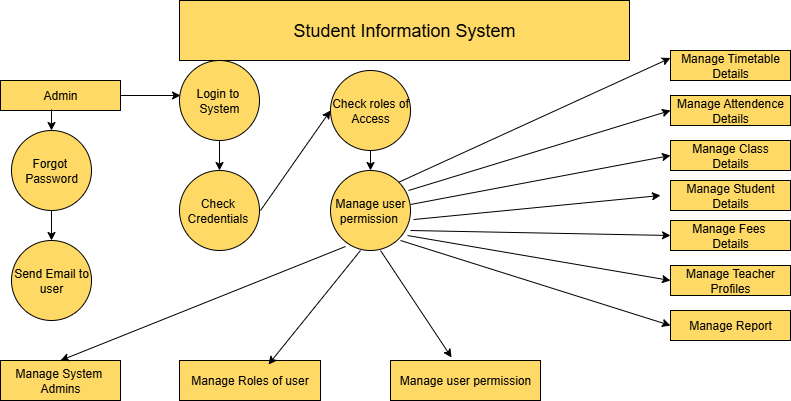

The diagram above was exported from draw.io. Its source (the exported page's mxGraphModel, read from the mxfile embedded in the PNG):
<mxGraphModel dx="872" dy="439" grid="1" gridSize="10" guides="1" tooltips="1" connect="1" arrows="1" fold="1" page="1" pageScale="1" pageWidth="827" pageHeight="1169" math="0" shadow="0">
  <root>
    <mxCell id="0" />
    <mxCell id="1" parent="0" />
    <mxCell id="k_9Gmj_nCh-6bJQpZain-1" value="&lt;font style=&quot;font-size: 18px;&quot;&gt;Student Information System&lt;/font&gt;" style="rounded=0;whiteSpace=wrap;html=1;fillColor=#FFD966;" vertex="1" parent="1">
      <mxGeometry x="189" width="450" height="60" as="geometry" />
    </mxCell>
    <mxCell id="k_9Gmj_nCh-6bJQpZain-2" value="Admin" style="rounded=0;whiteSpace=wrap;html=1;fillColor=#FFD966;" vertex="1" parent="1">
      <mxGeometry x="10" y="80" width="120" height="30" as="geometry" />
    </mxCell>
    <mxCell id="k_9Gmj_nCh-6bJQpZain-9" value="" style="endArrow=classic;html=1;rounded=0;exitX=0.425;exitY=0.967;exitDx=0;exitDy=0;exitPerimeter=0;" edge="1" parent="1" source="k_9Gmj_nCh-6bJQpZain-2" target="k_9Gmj_nCh-6bJQpZain-10">
      <mxGeometry width="50" height="50" relative="1" as="geometry">
        <mxPoint x="390" y="230" as="sourcePoint" />
        <mxPoint x="61" y="140" as="targetPoint" />
      </mxGeometry>
    </mxCell>
    <mxCell id="k_9Gmj_nCh-6bJQpZain-10" value="Forgot&amp;nbsp;&lt;div&gt;Password&lt;/div&gt;" style="ellipse;whiteSpace=wrap;html=1;aspect=fixed;fillColor=#FFD966;" vertex="1" parent="1">
      <mxGeometry x="21" y="130" width="80" height="80" as="geometry" />
    </mxCell>
    <mxCell id="k_9Gmj_nCh-6bJQpZain-11" value="" style="endArrow=classic;html=1;rounded=0;exitX=0.5;exitY=1;exitDx=0;exitDy=0;" edge="1" parent="1" source="k_9Gmj_nCh-6bJQpZain-10" target="k_9Gmj_nCh-6bJQpZain-12">
      <mxGeometry width="50" height="50" relative="1" as="geometry">
        <mxPoint x="390" y="230" as="sourcePoint" />
        <mxPoint x="61" y="240" as="targetPoint" />
      </mxGeometry>
    </mxCell>
    <mxCell id="k_9Gmj_nCh-6bJQpZain-12" value="Send Email to user" style="ellipse;whiteSpace=wrap;html=1;aspect=fixed;fillColor=#FFD966;" vertex="1" parent="1">
      <mxGeometry x="21" y="240" width="80" height="80" as="geometry" />
    </mxCell>
    <mxCell id="k_9Gmj_nCh-6bJQpZain-13" value="Manage System&amp;nbsp;&lt;div&gt;Admins&lt;/div&gt;" style="rounded=0;whiteSpace=wrap;html=1;fillColor=#FFD966;" vertex="1" parent="1">
      <mxGeometry x="10" y="360" width="120" height="40" as="geometry" />
    </mxCell>
    <mxCell id="k_9Gmj_nCh-6bJQpZain-14" value="Login to&amp;nbsp;&lt;div&gt;System&lt;/div&gt;" style="ellipse;whiteSpace=wrap;html=1;aspect=fixed;fillColor=#FFD966;" vertex="1" parent="1">
      <mxGeometry x="189" y="60" width="80" height="80" as="geometry" />
    </mxCell>
    <mxCell id="k_9Gmj_nCh-6bJQpZain-15" value="" style="endArrow=classic;html=1;rounded=0;exitX=1;exitY=0.5;exitDx=0;exitDy=0;" edge="1" parent="1" source="k_9Gmj_nCh-6bJQpZain-2">
      <mxGeometry width="50" height="50" relative="1" as="geometry">
        <mxPoint x="390" y="230" as="sourcePoint" />
        <mxPoint x="190" y="95" as="targetPoint" />
      </mxGeometry>
    </mxCell>
    <mxCell id="k_9Gmj_nCh-6bJQpZain-16" value="" style="endArrow=classic;html=1;rounded=0;exitX=0.5;exitY=1;exitDx=0;exitDy=0;" edge="1" parent="1" source="k_9Gmj_nCh-6bJQpZain-14" target="k_9Gmj_nCh-6bJQpZain-17">
      <mxGeometry width="50" height="50" relative="1" as="geometry">
        <mxPoint x="390" y="230" as="sourcePoint" />
        <mxPoint x="229" y="170" as="targetPoint" />
      </mxGeometry>
    </mxCell>
    <mxCell id="k_9Gmj_nCh-6bJQpZain-17" value="Check&amp;nbsp;&lt;div&gt;Credentials&amp;nbsp;&lt;/div&gt;" style="ellipse;whiteSpace=wrap;html=1;aspect=fixed;fillColor=#FFD966;" vertex="1" parent="1">
      <mxGeometry x="189" y="170" width="80" height="80" as="geometry" />
    </mxCell>
    <mxCell id="k_9Gmj_nCh-6bJQpZain-18" value="Check roles of Access" style="ellipse;whiteSpace=wrap;html=1;aspect=fixed;fillColor=#FFD966;" vertex="1" parent="1">
      <mxGeometry x="340" y="70" width="80" height="80" as="geometry" />
    </mxCell>
    <mxCell id="k_9Gmj_nCh-6bJQpZain-19" value="" style="endArrow=classic;html=1;rounded=0;exitX=0.5;exitY=1;exitDx=0;exitDy=0;" edge="1" parent="1" source="k_9Gmj_nCh-6bJQpZain-18" target="k_9Gmj_nCh-6bJQpZain-20">
      <mxGeometry width="50" height="50" relative="1" as="geometry">
        <mxPoint x="390" y="230" as="sourcePoint" />
        <mxPoint x="380" y="190" as="targetPoint" />
      </mxGeometry>
    </mxCell>
    <mxCell id="k_9Gmj_nCh-6bJQpZain-20" value="Manage user permission&amp;nbsp;" style="ellipse;whiteSpace=wrap;html=1;aspect=fixed;fillColor=#FFD966;" vertex="1" parent="1">
      <mxGeometry x="340" y="170" width="80" height="80" as="geometry" />
    </mxCell>
    <mxCell id="k_9Gmj_nCh-6bJQpZain-21" value="" style="endArrow=classic;html=1;rounded=0;entryX=0;entryY=0.5;entryDx=0;entryDy=0;" edge="1" parent="1" target="k_9Gmj_nCh-6bJQpZain-18">
      <mxGeometry width="50" height="50" relative="1" as="geometry">
        <mxPoint x="270" y="210" as="sourcePoint" />
        <mxPoint x="440" y="180" as="targetPoint" />
      </mxGeometry>
    </mxCell>
    <mxCell id="k_9Gmj_nCh-6bJQpZain-22" value="Manage Roles of user" style="rounded=0;whiteSpace=wrap;html=1;fillColor=#FFD966;" vertex="1" parent="1">
      <mxGeometry x="189" y="360" width="141" height="40" as="geometry" />
    </mxCell>
    <mxCell id="k_9Gmj_nCh-6bJQpZain-23" value="Manage user permission" style="rounded=0;whiteSpace=wrap;html=1;fillColor=#FFD966;" vertex="1" parent="1">
      <mxGeometry x="400" y="360" width="150" height="40" as="geometry" />
    </mxCell>
    <mxCell id="k_9Gmj_nCh-6bJQpZain-24" value="Manage Timetable&lt;div&gt;Details&lt;/div&gt;" style="rounded=0;whiteSpace=wrap;html=1;fillColor=#FFD966;" vertex="1" parent="1">
      <mxGeometry x="680" y="50" width="120" height="30" as="geometry" />
    </mxCell>
    <mxCell id="k_9Gmj_nCh-6bJQpZain-25" value="Manage Attendence&lt;div&gt;Details&lt;/div&gt;" style="rounded=0;whiteSpace=wrap;html=1;fillColor=#FFD966;" vertex="1" parent="1">
      <mxGeometry x="680" y="95" width="120" height="30" as="geometry" />
    </mxCell>
    <mxCell id="k_9Gmj_nCh-6bJQpZain-26" value="Manage Class&lt;div&gt;Details&lt;/div&gt;" style="rounded=0;whiteSpace=wrap;html=1;fillColor=#FFD966;" vertex="1" parent="1">
      <mxGeometry x="680" y="140" width="120" height="30" as="geometry" />
    </mxCell>
    <mxCell id="k_9Gmj_nCh-6bJQpZain-27" value="Manage Student&lt;div&gt;Details&lt;/div&gt;" style="rounded=0;whiteSpace=wrap;html=1;fillColor=#FFD966;" vertex="1" parent="1">
      <mxGeometry x="680" y="180" width="120" height="30" as="geometry" />
    </mxCell>
    <mxCell id="k_9Gmj_nCh-6bJQpZain-28" value="Manage Fees&amp;nbsp;&lt;div&gt;Details&lt;/div&gt;" style="rounded=0;whiteSpace=wrap;html=1;fillColor=#FFD966;" vertex="1" parent="1">
      <mxGeometry x="680" y="220" width="120" height="30" as="geometry" />
    </mxCell>
    <mxCell id="k_9Gmj_nCh-6bJQpZain-29" value="Manage Teacher&lt;div&gt;Profiles&lt;/div&gt;" style="rounded=0;whiteSpace=wrap;html=1;fillColor=#FFD966;" vertex="1" parent="1">
      <mxGeometry x="680" y="265" width="120" height="30" as="geometry" />
    </mxCell>
    <mxCell id="k_9Gmj_nCh-6bJQpZain-30" value="Manage Report" style="rounded=0;whiteSpace=wrap;html=1;fillColor=#FFD966;" vertex="1" parent="1">
      <mxGeometry x="680" y="310" width="120" height="30" as="geometry" />
    </mxCell>
    <mxCell id="k_9Gmj_nCh-6bJQpZain-31" value="" style="endArrow=classic;html=1;rounded=0;entryX=0.5;entryY=0;entryDx=0;entryDy=0;exitX=0.188;exitY=0.95;exitDx=0;exitDy=0;exitPerimeter=0;" edge="1" parent="1" source="k_9Gmj_nCh-6bJQpZain-20" target="k_9Gmj_nCh-6bJQpZain-13">
      <mxGeometry width="50" height="50" relative="1" as="geometry">
        <mxPoint x="390" y="230" as="sourcePoint" />
        <mxPoint x="440" y="180" as="targetPoint" />
      </mxGeometry>
    </mxCell>
    <mxCell id="k_9Gmj_nCh-6bJQpZain-32" value="" style="endArrow=classic;html=1;rounded=0;entryX=0.631;entryY=0.1;entryDx=0;entryDy=0;entryPerimeter=0;" edge="1" parent="1" target="k_9Gmj_nCh-6bJQpZain-22">
      <mxGeometry width="50" height="50" relative="1" as="geometry">
        <mxPoint x="370" y="250" as="sourcePoint" />
        <mxPoint x="440" y="180" as="targetPoint" />
      </mxGeometry>
    </mxCell>
    <mxCell id="k_9Gmj_nCh-6bJQpZain-33" value="" style="endArrow=classic;html=1;rounded=0;entryX=0.407;entryY=-0.075;entryDx=0;entryDy=0;entryPerimeter=0;exitX=0.625;exitY=1;exitDx=0;exitDy=0;exitPerimeter=0;" edge="1" parent="1" source="k_9Gmj_nCh-6bJQpZain-20" target="k_9Gmj_nCh-6bJQpZain-23">
      <mxGeometry width="50" height="50" relative="1" as="geometry">
        <mxPoint x="390" y="240" as="sourcePoint" />
        <mxPoint x="440" y="180" as="targetPoint" />
      </mxGeometry>
    </mxCell>
    <mxCell id="k_9Gmj_nCh-6bJQpZain-34" value="" style="endArrow=classic;html=1;rounded=0;entryX=0;entryY=0.25;entryDx=0;entryDy=0;exitX=1;exitY=0;exitDx=0;exitDy=0;" edge="1" parent="1" source="k_9Gmj_nCh-6bJQpZain-20" target="k_9Gmj_nCh-6bJQpZain-24">
      <mxGeometry width="50" height="50" relative="1" as="geometry">
        <mxPoint x="390" y="230" as="sourcePoint" />
        <mxPoint x="440" y="180" as="targetPoint" />
      </mxGeometry>
    </mxCell>
    <mxCell id="k_9Gmj_nCh-6bJQpZain-36" value="" style="endArrow=classic;html=1;rounded=0;entryX=0;entryY=0.5;entryDx=0;entryDy=0;exitX=0.975;exitY=0.25;exitDx=0;exitDy=0;exitPerimeter=0;" edge="1" parent="1" source="k_9Gmj_nCh-6bJQpZain-20" target="k_9Gmj_nCh-6bJQpZain-25">
      <mxGeometry width="50" height="50" relative="1" as="geometry">
        <mxPoint x="390" y="230" as="sourcePoint" />
        <mxPoint x="440" y="180" as="targetPoint" />
      </mxGeometry>
    </mxCell>
    <mxCell id="k_9Gmj_nCh-6bJQpZain-37" value="" style="endArrow=classic;html=1;rounded=0;entryX=0;entryY=0.5;entryDx=0;entryDy=0;exitX=1;exitY=0.425;exitDx=0;exitDy=0;exitPerimeter=0;" edge="1" parent="1" source="k_9Gmj_nCh-6bJQpZain-20" target="k_9Gmj_nCh-6bJQpZain-26">
      <mxGeometry width="50" height="50" relative="1" as="geometry">
        <mxPoint x="390" y="230" as="sourcePoint" />
        <mxPoint x="440" y="180" as="targetPoint" />
      </mxGeometry>
    </mxCell>
    <mxCell id="k_9Gmj_nCh-6bJQpZain-38" value="" style="endArrow=classic;html=1;rounded=0;exitX=1.038;exitY=0.613;exitDx=0;exitDy=0;exitPerimeter=0;" edge="1" parent="1" source="k_9Gmj_nCh-6bJQpZain-20">
      <mxGeometry width="50" height="50" relative="1" as="geometry">
        <mxPoint x="390" y="230" as="sourcePoint" />
        <mxPoint x="670" y="195" as="targetPoint" />
      </mxGeometry>
    </mxCell>
    <mxCell id="k_9Gmj_nCh-6bJQpZain-39" value="" style="endArrow=classic;html=1;rounded=0;entryX=0;entryY=0.5;entryDx=0;entryDy=0;" edge="1" parent="1" target="k_9Gmj_nCh-6bJQpZain-28">
      <mxGeometry width="50" height="50" relative="1" as="geometry">
        <mxPoint x="420" y="230" as="sourcePoint" />
        <mxPoint x="440" y="180" as="targetPoint" />
      </mxGeometry>
    </mxCell>
    <mxCell id="k_9Gmj_nCh-6bJQpZain-40" value="" style="endArrow=classic;html=1;rounded=0;entryX=0;entryY=0.5;entryDx=0;entryDy=0;exitX=0.963;exitY=0.813;exitDx=0;exitDy=0;exitPerimeter=0;" edge="1" parent="1" source="k_9Gmj_nCh-6bJQpZain-20" target="k_9Gmj_nCh-6bJQpZain-29">
      <mxGeometry width="50" height="50" relative="1" as="geometry">
        <mxPoint x="390" y="230" as="sourcePoint" />
        <mxPoint x="440" y="180" as="targetPoint" />
      </mxGeometry>
    </mxCell>
    <mxCell id="k_9Gmj_nCh-6bJQpZain-41" value="" style="endArrow=classic;html=1;rounded=0;entryX=0;entryY=0.5;entryDx=0;entryDy=0;" edge="1" parent="1" target="k_9Gmj_nCh-6bJQpZain-30">
      <mxGeometry width="50" height="50" relative="1" as="geometry">
        <mxPoint x="410" y="240" as="sourcePoint" />
        <mxPoint x="440" y="180" as="targetPoint" />
      </mxGeometry>
    </mxCell>
  </root>
</mxGraphModel>